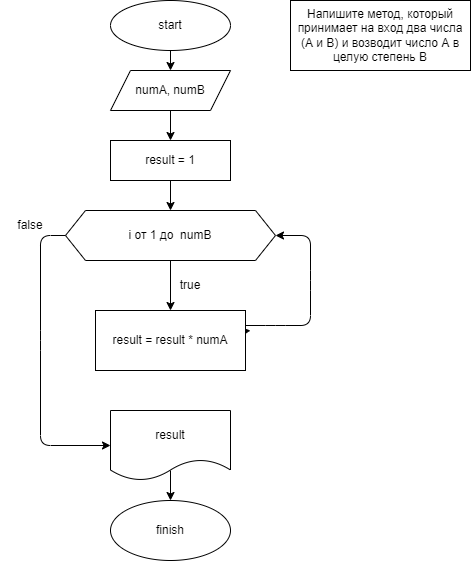

The diagram above was exported from draw.io. Its source (the exported page's mxGraphModel, read from the mxfile embedded in the PNG):
<mxGraphModel dx="975" dy="315" grid="1" gridSize="10" guides="1" tooltips="1" connect="1" arrows="1" fold="1" page="1" pageScale="1" pageWidth="827" pageHeight="1169" background="#ffffff" math="0" shadow="0">
  <root>
    <mxCell id="0" />
    <mxCell id="1" parent="0" />
    <mxCell id="2" value="start" style="ellipse;whiteSpace=wrap;html=1;" parent="1" vertex="1">
      <mxGeometry x="200" y="60" width="120" height="50" as="geometry" />
    </mxCell>
    <mxCell id="3" value="Напишите метод, который принимает на вход два числа (А и В) и возводит число А в целую степень В" style="rounded=0;whiteSpace=wrap;html=1;" parent="1" vertex="1">
      <mxGeometry x="380" y="60" width="180" height="70" as="geometry" />
    </mxCell>
    <mxCell id="4" value="numA, numB" style="shape=parallelogram;perimeter=parallelogramPerimeter;whiteSpace=wrap;html=1;fixedSize=1;" parent="1" vertex="1">
      <mxGeometry x="200" y="130" width="120" height="40" as="geometry" />
    </mxCell>
    <mxCell id="5" value="result = 1" style="rounded=0;whiteSpace=wrap;html=1;" parent="1" vertex="1">
      <mxGeometry x="200" y="200" width="120" height="40" as="geometry" />
    </mxCell>
    <mxCell id="9" value="finish" style="ellipse;whiteSpace=wrap;html=1;" parent="1" vertex="1">
      <mxGeometry x="200" y="560" width="120" height="60" as="geometry" />
    </mxCell>
    <mxCell id="10" value="" style="endArrow=classic;html=1;entryX=0.5;entryY=0;entryDx=0;entryDy=0;exitX=0.5;exitY=1;exitDx=0;exitDy=0;" parent="1" source="2" target="4" edge="1">
      <mxGeometry width="50" height="50" relative="1" as="geometry">
        <mxPoint x="390" y="310" as="sourcePoint" />
        <mxPoint x="440" y="260" as="targetPoint" />
      </mxGeometry>
    </mxCell>
    <mxCell id="11" value="" style="endArrow=classic;html=1;entryX=0.5;entryY=0;entryDx=0;entryDy=0;exitX=0.5;exitY=1;exitDx=0;exitDy=0;" parent="1" source="4" target="5" edge="1">
      <mxGeometry width="50" height="50" relative="1" as="geometry">
        <mxPoint x="390" y="220" as="sourcePoint" />
        <mxPoint x="440" y="170" as="targetPoint" />
      </mxGeometry>
    </mxCell>
    <mxCell id="12" value="" style="endArrow=classic;html=1;entryX=0.5;entryY=0;entryDx=0;entryDy=0;exitX=0.5;exitY=1;exitDx=0;exitDy=0;" parent="1" source="5" edge="1">
      <mxGeometry width="50" height="50" relative="1" as="geometry">
        <mxPoint x="390" y="220" as="sourcePoint" />
        <mxPoint x="260" y="270" as="targetPoint" />
      </mxGeometry>
    </mxCell>
    <mxCell id="18" value="" style="endArrow=classic;html=1;entryX=0.5;entryY=0;entryDx=0;entryDy=0;" parent="1" target="9" edge="1">
      <mxGeometry width="50" height="50" relative="1" as="geometry">
        <mxPoint x="260" y="530" as="sourcePoint" />
        <mxPoint x="440" y="540" as="targetPoint" />
      </mxGeometry>
    </mxCell>
    <mxCell id="19" value="i от 1 до&amp;nbsp; numB" style="shape=hexagon;perimeter=hexagonPerimeter2;whiteSpace=wrap;html=1;fixedSize=1;" parent="1" vertex="1">
      <mxGeometry x="155" y="270" width="210" height="50" as="geometry" />
    </mxCell>
    <mxCell id="21" style="edgeStyle=none;html=1;" parent="1" source="20" edge="1">
      <mxGeometry relative="1" as="geometry">
        <mxPoint x="340" y="390" as="targetPoint" />
      </mxGeometry>
    </mxCell>
    <mxCell id="20" value="result = result * numA" style="rounded=0;whiteSpace=wrap;html=1;" parent="1" vertex="1">
      <mxGeometry x="185" y="370" width="150" height="60" as="geometry" />
    </mxCell>
    <mxCell id="22" value="" style="endArrow=classic;html=1;entryX=0.5;entryY=0;entryDx=0;entryDy=0;exitX=0.5;exitY=1;exitDx=0;exitDy=0;" parent="1" source="19" target="20" edge="1">
      <mxGeometry width="50" height="50" relative="1" as="geometry">
        <mxPoint x="390" y="360" as="sourcePoint" />
        <mxPoint x="440" y="310" as="targetPoint" />
      </mxGeometry>
    </mxCell>
    <mxCell id="23" value="true" style="text;html=1;strokeColor=none;fillColor=none;align=center;verticalAlign=middle;whiteSpace=wrap;rounded=0;" parent="1" vertex="1">
      <mxGeometry x="250" y="330" width="60" height="30" as="geometry" />
    </mxCell>
    <mxCell id="24" value="false" style="text;html=1;strokeColor=none;fillColor=none;align=center;verticalAlign=middle;whiteSpace=wrap;rounded=0;" parent="1" vertex="1">
      <mxGeometry x="90" y="270" width="60" height="30" as="geometry" />
    </mxCell>
    <mxCell id="25" value="result" style="shape=document;whiteSpace=wrap;html=1;boundedLbl=1;" parent="1" vertex="1">
      <mxGeometry x="200" y="470" width="120" height="70" as="geometry" />
    </mxCell>
    <mxCell id="26" value="" style="endArrow=classic;html=1;entryX=1;entryY=0.5;entryDx=0;entryDy=0;exitX=1;exitY=0.25;exitDx=0;exitDy=0;" parent="1" source="20" target="19" edge="1">
      <mxGeometry width="50" height="50" relative="1" as="geometry">
        <mxPoint x="390" y="360" as="sourcePoint" />
        <mxPoint x="440" y="310" as="targetPoint" />
        <Array as="points">
          <mxPoint x="365" y="385" />
          <mxPoint x="400" y="385" />
          <mxPoint x="400" y="340" />
          <mxPoint x="400" y="295" />
        </Array>
      </mxGeometry>
    </mxCell>
    <mxCell id="27" value="" style="endArrow=classic;html=1;entryX=0;entryY=0.5;entryDx=0;entryDy=0;exitX=0;exitY=0.5;exitDx=0;exitDy=0;" parent="1" source="19" target="25" edge="1">
      <mxGeometry width="50" height="50" relative="1" as="geometry">
        <mxPoint x="390" y="360" as="sourcePoint" />
        <mxPoint x="440" y="310" as="targetPoint" />
        <Array as="points">
          <mxPoint x="130" y="295" />
          <mxPoint x="130" y="400" />
          <mxPoint x="130" y="505" />
        </Array>
      </mxGeometry>
    </mxCell>
  </root>
</mxGraphModel>